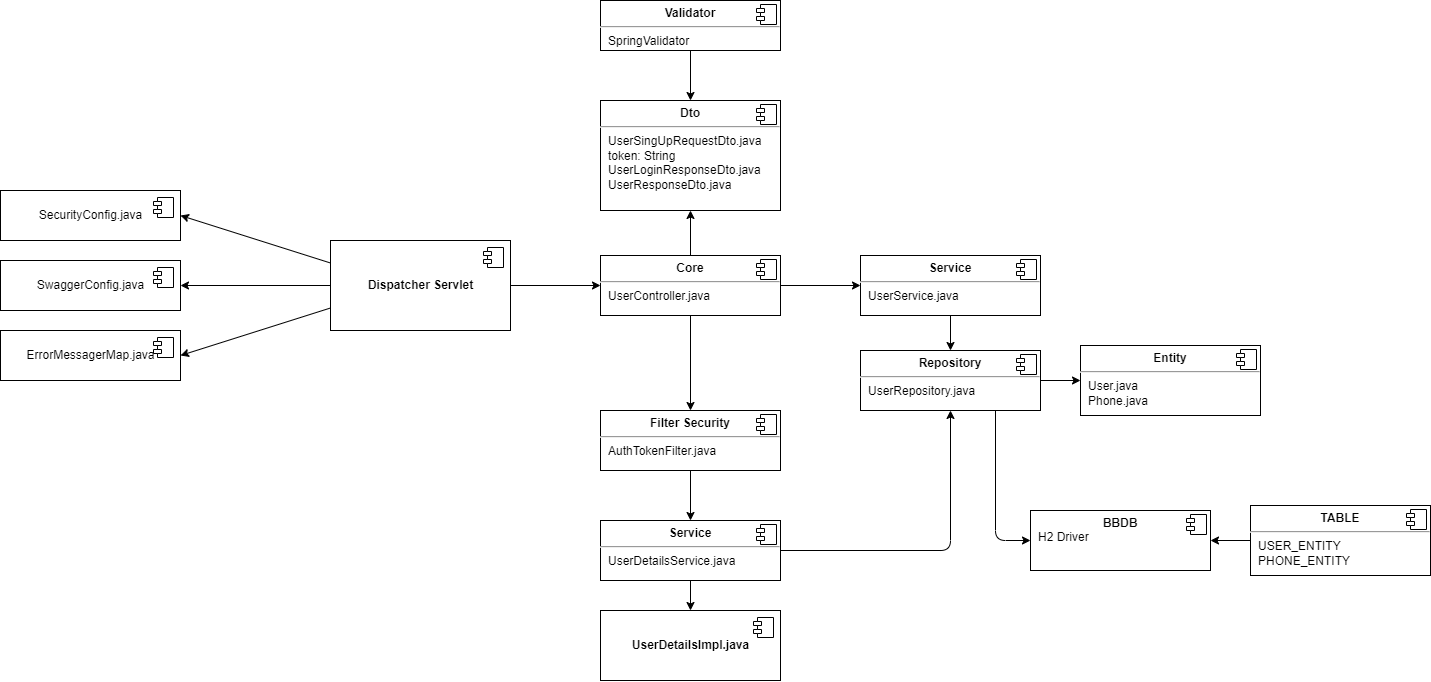

The diagram above was exported from draw.io. Its source (the exported page's mxGraphModel, read from the mxfile embedded in the PNG):
<mxGraphModel dx="1559" dy="721" grid="1" gridSize="10" guides="1" tooltips="1" connect="1" arrows="1" fold="1" page="1" pageScale="1" pageWidth="3300" pageHeight="4681" background="#ffffff" math="0" shadow="0">
  <root>
    <mxCell id="0" />
    <mxCell id="1" parent="0" />
    <mxCell id="12" style="edgeStyle=none;html=1;exitX=0;exitY=0.25;exitDx=0;exitDy=0;entryX=1;entryY=0.5;entryDx=0;entryDy=0;strokeColor=#000000;labelBackgroundColor=none;fontColor=#000000;" edge="1" parent="1" source="2" target="6">
      <mxGeometry relative="1" as="geometry" />
    </mxCell>
    <mxCell id="13" style="edgeStyle=none;html=1;exitX=0;exitY=0.5;exitDx=0;exitDy=0;entryX=1;entryY=0.5;entryDx=0;entryDy=0;strokeColor=#000000;labelBackgroundColor=none;fontColor=#000000;" edge="1" parent="1" source="2" target="8">
      <mxGeometry relative="1" as="geometry" />
    </mxCell>
    <mxCell id="14" style="edgeStyle=none;html=1;exitX=0;exitY=0.75;exitDx=0;exitDy=0;entryX=1;entryY=0.5;entryDx=0;entryDy=0;strokeColor=#000000;labelBackgroundColor=none;fontColor=#000000;" edge="1" parent="1" source="2" target="10">
      <mxGeometry relative="1" as="geometry" />
    </mxCell>
    <mxCell id="19" style="edgeStyle=none;html=1;entryX=0;entryY=0.5;entryDx=0;entryDy=0;strokeColor=#000000;labelBackgroundColor=none;fontColor=#000000;" edge="1" parent="1" source="2" target="15">
      <mxGeometry relative="1" as="geometry" />
    </mxCell>
    <mxCell id="2" value="Dispatcher Servlet" style="html=1;dropTarget=0;strokeColor=#000000;labelBackgroundColor=none;fontColor=#000000;fillColor=none;fontStyle=1" vertex="1" parent="1">
      <mxGeometry x="520" y="280" width="180" height="90" as="geometry" />
    </mxCell>
    <mxCell id="3" value="" style="shape=module;jettyWidth=8;jettyHeight=4;strokeColor=#000000;labelBackgroundColor=none;fontColor=#000000;fillColor=none;" vertex="1" parent="2">
      <mxGeometry x="1" width="20" height="20" relative="1" as="geometry">
        <mxPoint x="-27" y="7" as="offset" />
      </mxGeometry>
    </mxCell>
    <mxCell id="6" value="SecurityConfig.java" style="html=1;dropTarget=0;strokeColor=#000000;labelBackgroundColor=none;fontColor=#000000;fillColor=none;" vertex="1" parent="1">
      <mxGeometry x="190" y="230" width="180" height="50" as="geometry" />
    </mxCell>
    <mxCell id="7" value="" style="shape=module;jettyWidth=8;jettyHeight=4;strokeColor=#000000;labelBackgroundColor=none;fontColor=#000000;fillColor=none;" vertex="1" parent="6">
      <mxGeometry x="1" width="20" height="20" relative="1" as="geometry">
        <mxPoint x="-27" y="7" as="offset" />
      </mxGeometry>
    </mxCell>
    <mxCell id="8" value="SwaggerConfig.java" style="html=1;dropTarget=0;strokeColor=#000000;labelBackgroundColor=none;fontColor=#000000;fillColor=none;" vertex="1" parent="1">
      <mxGeometry x="190" y="300" width="180" height="50" as="geometry" />
    </mxCell>
    <mxCell id="9" value="" style="shape=module;jettyWidth=8;jettyHeight=4;strokeColor=#000000;labelBackgroundColor=none;fontColor=#000000;fillColor=none;" vertex="1" parent="8">
      <mxGeometry x="1" width="20" height="20" relative="1" as="geometry">
        <mxPoint x="-27" y="7" as="offset" />
      </mxGeometry>
    </mxCell>
    <mxCell id="10" value="ErrorMessagerMap.java" style="html=1;dropTarget=0;strokeColor=#000000;labelBackgroundColor=none;fontColor=#000000;fillColor=none;" vertex="1" parent="1">
      <mxGeometry x="190" y="370" width="180" height="50" as="geometry" />
    </mxCell>
    <mxCell id="11" value="" style="shape=module;jettyWidth=8;jettyHeight=4;strokeColor=#000000;labelBackgroundColor=none;fontColor=#000000;fillColor=none;" vertex="1" parent="10">
      <mxGeometry x="1" width="20" height="20" relative="1" as="geometry">
        <mxPoint x="-27" y="7" as="offset" />
      </mxGeometry>
    </mxCell>
    <mxCell id="22" style="edgeStyle=none;html=1;entryX=0;entryY=0.5;entryDx=0;entryDy=0;strokeColor=#000000;labelBackgroundColor=none;fontColor=#000000;" edge="1" parent="1" source="15" target="20">
      <mxGeometry relative="1" as="geometry" />
    </mxCell>
    <mxCell id="25" style="edgeStyle=none;html=1;exitX=0.5;exitY=0;exitDx=0;exitDy=0;strokeColor=#000000;labelBackgroundColor=none;fontColor=#000000;" edge="1" parent="1" source="15" target="23">
      <mxGeometry relative="1" as="geometry" />
    </mxCell>
    <mxCell id="40" style="edgeStyle=none;html=1;exitX=0.5;exitY=1;exitDx=0;exitDy=0;entryX=0.5;entryY=0;entryDx=0;entryDy=0;strokeColor=#000000;labelBackgroundColor=none;fontColor=#000000;" edge="1" parent="1" source="15" target="32">
      <mxGeometry relative="1" as="geometry" />
    </mxCell>
    <mxCell id="15" value="&lt;p style=&quot;margin:0px;margin-top:6px;text-align:center;&quot;&gt;&lt;b&gt;Core&lt;/b&gt;&lt;/p&gt;&lt;hr&gt;&lt;p style=&quot;margin:0px;margin-left:8px;&quot;&gt;UserController.java&lt;br&gt;&lt;br&gt;&lt;/p&gt;" style="align=left;overflow=fill;html=1;dropTarget=0;strokeColor=#000000;labelBackgroundColor=none;fontColor=#000000;fillColor=none;" vertex="1" parent="1">
      <mxGeometry x="790" y="295" width="180" height="60" as="geometry" />
    </mxCell>
    <mxCell id="16" value="" style="shape=component;jettyWidth=8;jettyHeight=4;strokeColor=#000000;labelBackgroundColor=none;fontColor=#000000;fillColor=none;" vertex="1" parent="15">
      <mxGeometry x="1" width="20" height="20" relative="1" as="geometry">
        <mxPoint x="-24" y="4" as="offset" />
      </mxGeometry>
    </mxCell>
    <mxCell id="28" style="edgeStyle=none;html=1;exitX=0.5;exitY=1;exitDx=0;exitDy=0;entryX=0.5;entryY=0;entryDx=0;entryDy=0;strokeColor=#000000;labelBackgroundColor=none;fontColor=#000000;" edge="1" parent="1" source="20" target="26">
      <mxGeometry relative="1" as="geometry" />
    </mxCell>
    <mxCell id="20" value="&lt;p style=&quot;margin:0px;margin-top:6px;text-align:center;&quot;&gt;&lt;b&gt;Service&lt;/b&gt;&lt;/p&gt;&lt;hr&gt;&lt;p style=&quot;margin:0px;margin-left:8px;&quot;&gt;UserService.java&lt;/p&gt;" style="align=left;overflow=fill;html=1;dropTarget=0;strokeColor=#000000;labelBackgroundColor=none;fontColor=#000000;fillColor=none;" vertex="1" parent="1">
      <mxGeometry x="1050" y="295" width="180" height="60" as="geometry" />
    </mxCell>
    <mxCell id="21" value="" style="shape=component;jettyWidth=8;jettyHeight=4;strokeColor=#000000;labelBackgroundColor=none;fontColor=#000000;fillColor=none;" vertex="1" parent="20">
      <mxGeometry x="1" width="20" height="20" relative="1" as="geometry">
        <mxPoint x="-24" y="4" as="offset" />
      </mxGeometry>
    </mxCell>
    <mxCell id="23" value="&lt;p style=&quot;margin:0px;margin-top:6px;text-align:center;&quot;&gt;&lt;b&gt;Dto&lt;/b&gt;&lt;/p&gt;&lt;hr&gt;&lt;p style=&quot;margin:0px;margin-left:8px;&quot;&gt;UserSingUpRequestDto.java&lt;/p&gt;&lt;p style=&quot;margin:0px;margin-left:8px;&quot;&gt;token: String&lt;/p&gt;&lt;p style=&quot;margin:0px;margin-left:8px;&quot;&gt;UserLoginResponseDto.java&lt;/p&gt;&lt;p style=&quot;margin:0px;margin-left:8px;&quot;&gt;UserResponseDto.java&lt;br&gt;&lt;br&gt;&lt;/p&gt;" style="align=left;overflow=fill;html=1;dropTarget=0;strokeColor=#000000;labelBackgroundColor=none;fontColor=#000000;fillColor=none;" vertex="1" parent="1">
      <mxGeometry x="790" y="140" width="180" height="110" as="geometry" />
    </mxCell>
    <mxCell id="24" value="" style="shape=component;jettyWidth=8;jettyHeight=4;strokeColor=#000000;labelBackgroundColor=none;fontColor=#000000;fillColor=none;" vertex="1" parent="23">
      <mxGeometry x="1" width="20" height="20" relative="1" as="geometry">
        <mxPoint x="-24" y="4" as="offset" />
      </mxGeometry>
    </mxCell>
    <mxCell id="43" style="edgeStyle=none;html=1;exitX=1;exitY=0.5;exitDx=0;exitDy=0;entryX=0;entryY=0.5;entryDx=0;entryDy=0;strokeColor=#000000;labelBackgroundColor=none;fontColor=#000000;" edge="1" parent="1" source="26" target="41">
      <mxGeometry relative="1" as="geometry" />
    </mxCell>
    <mxCell id="51" style="edgeStyle=none;html=1;exitX=0.75;exitY=1;exitDx=0;exitDy=0;entryX=0;entryY=0.5;entryDx=0;entryDy=0;labelBackgroundColor=none;strokeColor=#000000;fontColor=default;" edge="1" parent="1" source="26" target="49">
      <mxGeometry relative="1" as="geometry">
        <Array as="points">
          <mxPoint x="1185" y="580" />
        </Array>
      </mxGeometry>
    </mxCell>
    <mxCell id="26" value="&lt;p style=&quot;margin:0px;margin-top:6px;text-align:center;&quot;&gt;&lt;b&gt;Repository&lt;/b&gt;&lt;/p&gt;&lt;hr&gt;&lt;p style=&quot;margin:0px;margin-left:8px;&quot;&gt;UserRepository.java&lt;/p&gt;" style="align=left;overflow=fill;html=1;dropTarget=0;strokeColor=#000000;labelBackgroundColor=none;fontColor=#000000;fillColor=none;" vertex="1" parent="1">
      <mxGeometry x="1050" y="390" width="180" height="60" as="geometry" />
    </mxCell>
    <mxCell id="27" value="" style="shape=component;jettyWidth=8;jettyHeight=4;strokeColor=#000000;labelBackgroundColor=none;fontColor=#000000;fillColor=none;" vertex="1" parent="26">
      <mxGeometry x="1" width="20" height="20" relative="1" as="geometry">
        <mxPoint x="-24" y="4" as="offset" />
      </mxGeometry>
    </mxCell>
    <mxCell id="31" style="edgeStyle=none;html=1;exitX=0.5;exitY=1;exitDx=0;exitDy=0;entryX=0.5;entryY=0;entryDx=0;entryDy=0;strokeColor=#000000;labelBackgroundColor=none;fontColor=#000000;" edge="1" parent="1" source="29" target="23">
      <mxGeometry relative="1" as="geometry" />
    </mxCell>
    <mxCell id="29" value="&lt;p style=&quot;margin:0px;margin-top:6px;text-align:center;&quot;&gt;&lt;b&gt;Validator&lt;/b&gt;&lt;/p&gt;&lt;hr&gt;&lt;p style=&quot;margin:0px;margin-left:8px;&quot;&gt;SpringValidator&lt;/p&gt;&lt;p style=&quot;margin:0px;margin-left:8px;&quot;&gt;&lt;br&gt;&lt;/p&gt;" style="align=left;overflow=fill;html=1;dropTarget=0;strokeColor=#000000;labelBackgroundColor=none;fontColor=#000000;fillColor=none;" vertex="1" parent="1">
      <mxGeometry x="790" y="40" width="180" height="50" as="geometry" />
    </mxCell>
    <mxCell id="30" value="" style="shape=component;jettyWidth=8;jettyHeight=4;strokeColor=#000000;labelBackgroundColor=none;fontColor=#000000;fillColor=none;" vertex="1" parent="29">
      <mxGeometry x="1" width="20" height="20" relative="1" as="geometry">
        <mxPoint x="-24" y="4" as="offset" />
      </mxGeometry>
    </mxCell>
    <mxCell id="38" style="edgeStyle=none;html=1;entryX=0.5;entryY=0;entryDx=0;entryDy=0;strokeColor=#000000;labelBackgroundColor=none;fontColor=#000000;" edge="1" parent="1" source="32" target="36">
      <mxGeometry relative="1" as="geometry" />
    </mxCell>
    <mxCell id="32" value="&lt;p style=&quot;margin:0px;margin-top:6px;text-align:center;&quot;&gt;&lt;b&gt;Filter Security&lt;/b&gt;&lt;/p&gt;&lt;hr&gt;&lt;p style=&quot;margin:0px;margin-left:8px;&quot;&gt;AuthTokenFilter.java&lt;br&gt;&lt;/p&gt;" style="align=left;overflow=fill;html=1;dropTarget=0;strokeColor=#000000;labelBackgroundColor=none;fontColor=#000000;fillColor=none;" vertex="1" parent="1">
      <mxGeometry x="790" y="450" width="180" height="60" as="geometry" />
    </mxCell>
    <mxCell id="33" value="" style="shape=component;jettyWidth=8;jettyHeight=4;strokeColor=#000000;labelBackgroundColor=none;fontColor=#000000;fillColor=none;" vertex="1" parent="32">
      <mxGeometry x="1" width="20" height="20" relative="1" as="geometry">
        <mxPoint x="-24" y="4" as="offset" />
      </mxGeometry>
    </mxCell>
    <mxCell id="39" style="edgeStyle=none;html=1;entryX=0.5;entryY=1;entryDx=0;entryDy=0;strokeColor=#000000;labelBackgroundColor=none;fontColor=#000000;" edge="1" parent="1" source="36" target="26">
      <mxGeometry relative="1" as="geometry">
        <Array as="points">
          <mxPoint x="1140" y="590" />
        </Array>
      </mxGeometry>
    </mxCell>
    <mxCell id="48" style="edgeStyle=none;html=1;exitX=0.5;exitY=1;exitDx=0;exitDy=0;entryX=0.5;entryY=0;entryDx=0;entryDy=0;strokeColor=#000000;labelBackgroundColor=none;fontColor=#000000;" edge="1" parent="1" source="36" target="46">
      <mxGeometry relative="1" as="geometry" />
    </mxCell>
    <mxCell id="36" value="&lt;p style=&quot;margin:0px;margin-top:6px;text-align:center;&quot;&gt;&lt;b&gt;Service&lt;/b&gt;&lt;/p&gt;&lt;hr&gt;&lt;p style=&quot;margin:0px;margin-left:8px;&quot;&gt;UserDetailsService.java&lt;/p&gt;" style="align=left;overflow=fill;html=1;dropTarget=0;strokeColor=#000000;labelBackgroundColor=none;fontColor=#000000;fillColor=none;" vertex="1" parent="1">
      <mxGeometry x="790" y="560" width="180" height="60" as="geometry" />
    </mxCell>
    <mxCell id="37" value="" style="shape=component;jettyWidth=8;jettyHeight=4;strokeColor=#000000;labelBackgroundColor=none;fontColor=default;fillColor=none;" vertex="1" parent="36">
      <mxGeometry x="1" width="20" height="20" relative="1" as="geometry">
        <mxPoint x="-24" y="4" as="offset" />
      </mxGeometry>
    </mxCell>
    <mxCell id="41" value="&lt;p style=&quot;margin:0px;margin-top:6px;text-align:center;&quot;&gt;&lt;b&gt;Entity&lt;/b&gt;&lt;/p&gt;&lt;hr&gt;&lt;p style=&quot;margin:0px;margin-left:8px;&quot;&gt;User.java&lt;/p&gt;&lt;p style=&quot;margin:0px;margin-left:8px;&quot;&gt;Phone.java&lt;/p&gt;" style="align=left;overflow=fill;html=1;dropTarget=0;strokeColor=#000000;labelBackgroundColor=none;fontColor=#000000;fillColor=none;" vertex="1" parent="1">
      <mxGeometry x="1270" y="385" width="180" height="70" as="geometry" />
    </mxCell>
    <mxCell id="42" value="" style="shape=component;jettyWidth=8;jettyHeight=4;strokeColor=#000000;labelBackgroundColor=none;fontColor=#000000;fillColor=none;" vertex="1" parent="41">
      <mxGeometry x="1" width="20" height="20" relative="1" as="geometry">
        <mxPoint x="-24" y="4" as="offset" />
      </mxGeometry>
    </mxCell>
    <mxCell id="46" value="UserDetailsImpl.java" style="html=1;dropTarget=0;strokeColor=#000000;labelBackgroundColor=none;fontColor=#000000;fillColor=none;fontStyle=1" vertex="1" parent="1">
      <mxGeometry x="790" y="650" width="180" height="70" as="geometry" />
    </mxCell>
    <mxCell id="47" value="" style="shape=module;jettyWidth=8;jettyHeight=4;strokeColor=#000000;labelBackgroundColor=none;fontColor=#000000;fillColor=none;" vertex="1" parent="46">
      <mxGeometry x="1" width="20" height="20" relative="1" as="geometry">
        <mxPoint x="-27" y="7" as="offset" />
      </mxGeometry>
    </mxCell>
    <mxCell id="49" value="&lt;p style=&quot;margin:0px;margin-top:6px;text-align:center;&quot;&gt;&lt;b&gt;BBDB&lt;/b&gt;&lt;/p&gt;&lt;p style=&quot;margin:0px;margin-left:8px;&quot;&gt;H2 Driver&lt;/p&gt;" style="align=left;overflow=fill;html=1;dropTarget=0;strokeColor=#000000;labelBackgroundColor=none;fontColor=#000000;fillColor=none;" vertex="1" parent="1">
      <mxGeometry x="1220" y="550" width="180" height="60" as="geometry" />
    </mxCell>
    <mxCell id="50" value="" style="shape=component;jettyWidth=8;jettyHeight=4;strokeColor=#000000;labelBackgroundColor=none;fontColor=#000000;fillColor=none;" vertex="1" parent="49">
      <mxGeometry x="1" width="20" height="20" relative="1" as="geometry">
        <mxPoint x="-24" y="4" as="offset" />
      </mxGeometry>
    </mxCell>
    <mxCell id="54" style="edgeStyle=none;html=1;entryX=1;entryY=0.5;entryDx=0;entryDy=0;labelBackgroundColor=none;strokeColor=#000000;fontColor=default;" edge="1" parent="1" source="52" target="49">
      <mxGeometry relative="1" as="geometry" />
    </mxCell>
    <mxCell id="52" value="&lt;p style=&quot;margin:0px;margin-top:6px;text-align:center;&quot;&gt;&lt;b&gt;TABLE&lt;/b&gt;&lt;/p&gt;&lt;hr&gt;&lt;p style=&quot;margin:0px;margin-left:8px;&quot;&gt;USER_ENTITY&lt;/p&gt;&lt;p style=&quot;margin:0px;margin-left:8px;&quot;&gt;PHONE_ENTITY&lt;/p&gt;" style="align=left;overflow=fill;html=1;dropTarget=0;strokeColor=#000000;labelBackgroundColor=none;fontColor=#000000;fillColor=none;" vertex="1" parent="1">
      <mxGeometry x="1440" y="545" width="180" height="70" as="geometry" />
    </mxCell>
    <mxCell id="53" value="" style="shape=component;jettyWidth=8;jettyHeight=4;strokeColor=#000000;labelBackgroundColor=none;fontColor=#000000;fillColor=none;" vertex="1" parent="52">
      <mxGeometry x="1" width="20" height="20" relative="1" as="geometry">
        <mxPoint x="-24" y="4" as="offset" />
      </mxGeometry>
    </mxCell>
  </root>
</mxGraphModel>